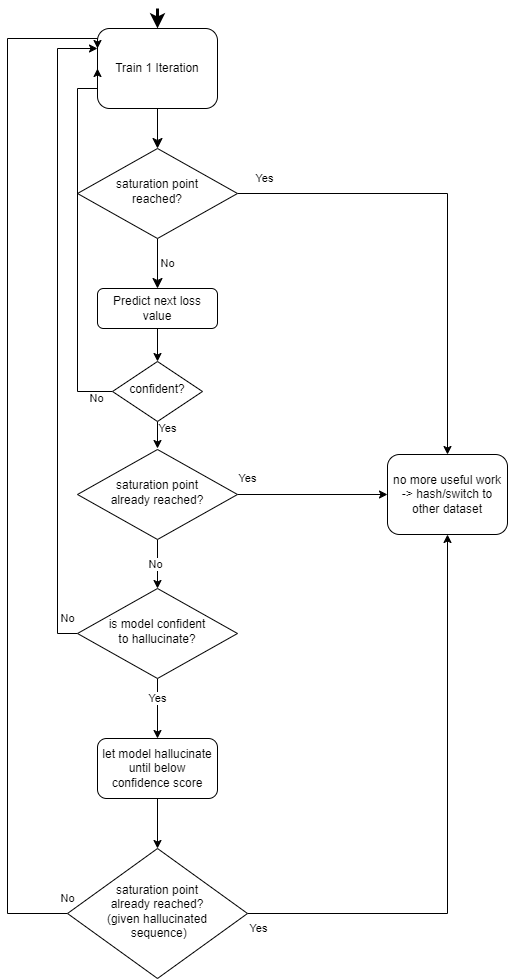

The diagram above was exported from draw.io. Its source (the exported page's mxGraphModel, read from the mxfile embedded in the PNG):
<mxGraphModel dx="261" dy="169" grid="1" gridSize="10" guides="1" tooltips="1" connect="1" arrows="1" fold="1" page="1" pageScale="1" pageWidth="827" pageHeight="1169" math="0" shadow="0">
  <root>
    <mxCell id="WIyWlLk6GJQsqaUBKTNV-0" />
    <mxCell id="WIyWlLk6GJQsqaUBKTNV-1" parent="WIyWlLk6GJQsqaUBKTNV-0" />
    <mxCell id="WIyWlLk6GJQsqaUBKTNV-2" value="" style="rounded=0;html=1;jettySize=auto;orthogonalLoop=1;fontSize=11;endArrow=classic;endFill=1;endSize=8;strokeWidth=1;shadow=0;labelBackgroundColor=none;edgeStyle=orthogonalEdgeStyle;" parent="WIyWlLk6GJQsqaUBKTNV-1" source="WIyWlLk6GJQsqaUBKTNV-3" target="WIyWlLk6GJQsqaUBKTNV-6" edge="1">
      <mxGeometry relative="1" as="geometry" />
    </mxCell>
    <mxCell id="WIyWlLk6GJQsqaUBKTNV-3" value="Train 1 Iteration" style="rounded=1;whiteSpace=wrap;html=1;fontSize=12;glass=0;strokeWidth=1;shadow=0;" parent="WIyWlLk6GJQsqaUBKTNV-1" vertex="1">
      <mxGeometry x="160" y="40" width="120" height="80" as="geometry" />
    </mxCell>
    <mxCell id="WIyWlLk6GJQsqaUBKTNV-5" value="No" style="edgeStyle=orthogonalEdgeStyle;rounded=0;html=1;jettySize=auto;orthogonalLoop=1;fontSize=11;endArrow=classic;endFill=1;endSize=8;strokeWidth=1;shadow=0;labelBackgroundColor=none;" parent="WIyWlLk6GJQsqaUBKTNV-1" source="WIyWlLk6GJQsqaUBKTNV-6" target="WIyWlLk6GJQsqaUBKTNV-7" edge="1">
      <mxGeometry y="10" relative="1" as="geometry">
        <mxPoint as="offset" />
      </mxGeometry>
    </mxCell>
    <mxCell id="mxdOdsxmq4EOwxaKO2AC-4" value="Yes" style="edgeStyle=orthogonalEdgeStyle;rounded=0;orthogonalLoop=1;jettySize=auto;html=1;exitX=1;exitY=0.5;exitDx=0;exitDy=0;entryX=0.5;entryY=0;entryDx=0;entryDy=0;" parent="WIyWlLk6GJQsqaUBKTNV-1" source="WIyWlLk6GJQsqaUBKTNV-6" target="WIyWlLk6GJQsqaUBKTNV-11" edge="1">
      <mxGeometry x="-0.8857" y="15" relative="1" as="geometry">
        <mxPoint as="offset" />
      </mxGeometry>
    </mxCell>
    <mxCell id="WIyWlLk6GJQsqaUBKTNV-6" value="saturation point &lt;br&gt;reached?" style="rhombus;whiteSpace=wrap;html=1;shadow=0;fontFamily=Helvetica;fontSize=12;align=center;strokeWidth=1;spacing=6;spacingTop=-4;" parent="WIyWlLk6GJQsqaUBKTNV-1" vertex="1">
      <mxGeometry x="140" y="160" width="160" height="90" as="geometry" />
    </mxCell>
    <mxCell id="mxdOdsxmq4EOwxaKO2AC-3" style="edgeStyle=orthogonalEdgeStyle;rounded=0;orthogonalLoop=1;jettySize=auto;html=1;exitX=0.5;exitY=1;exitDx=0;exitDy=0;entryX=0.5;entryY=0;entryDx=0;entryDy=0;" parent="WIyWlLk6GJQsqaUBKTNV-1" source="WIyWlLk6GJQsqaUBKTNV-7" target="3DVxcw7mkrNM_BMHDyz_-23" edge="1">
      <mxGeometry relative="1" as="geometry" />
    </mxCell>
    <mxCell id="WIyWlLk6GJQsqaUBKTNV-7" value="Predict next loss value" style="rounded=1;whiteSpace=wrap;html=1;fontSize=12;glass=0;strokeWidth=1;shadow=0;" parent="WIyWlLk6GJQsqaUBKTNV-1" vertex="1">
      <mxGeometry x="160" y="300" width="120" height="40" as="geometry" />
    </mxCell>
    <mxCell id="WIyWlLk6GJQsqaUBKTNV-11" value="no more useful work&lt;br&gt;-&amp;gt; hash/switch to other dataset" style="rounded=1;whiteSpace=wrap;html=1;fontSize=12;glass=0;strokeWidth=1;shadow=0;" parent="WIyWlLk6GJQsqaUBKTNV-1" vertex="1">
      <mxGeometry x="450" y="466" width="120" height="80" as="geometry" />
    </mxCell>
    <mxCell id="3DVxcw7mkrNM_BMHDyz_-7" style="edgeStyle=orthogonalEdgeStyle;rounded=0;orthogonalLoop=1;jettySize=auto;html=1;exitX=0.5;exitY=1;exitDx=0;exitDy=0;entryX=0.5;entryY=0;entryDx=0;entryDy=0;" parent="WIyWlLk6GJQsqaUBKTNV-1" source="3DVxcw7mkrNM_BMHDyz_-2" target="3DVxcw7mkrNM_BMHDyz_-6" edge="1">
      <mxGeometry relative="1" as="geometry" />
    </mxCell>
    <mxCell id="3DVxcw7mkrNM_BMHDyz_-8" value="No" style="edgeLabel;html=1;align=center;verticalAlign=middle;resizable=0;points=[];" parent="3DVxcw7mkrNM_BMHDyz_-7" vertex="1" connectable="0">
      <mxGeometry y="-2" relative="1" as="geometry">
        <mxPoint as="offset" />
      </mxGeometry>
    </mxCell>
    <mxCell id="mxdOdsxmq4EOwxaKO2AC-5" style="edgeStyle=orthogonalEdgeStyle;rounded=0;orthogonalLoop=1;jettySize=auto;html=1;exitX=1;exitY=0.5;exitDx=0;exitDy=0;entryX=0;entryY=0.5;entryDx=0;entryDy=0;" parent="WIyWlLk6GJQsqaUBKTNV-1" source="3DVxcw7mkrNM_BMHDyz_-2" target="WIyWlLk6GJQsqaUBKTNV-11" edge="1">
      <mxGeometry relative="1" as="geometry" />
    </mxCell>
    <mxCell id="mxdOdsxmq4EOwxaKO2AC-6" value="Yes" style="edgeLabel;html=1;align=center;verticalAlign=middle;resizable=0;points=[];" parent="mxdOdsxmq4EOwxaKO2AC-5" vertex="1" connectable="0">
      <mxGeometry x="-0.7558" y="-2" relative="1" as="geometry">
        <mxPoint x="-9" y="-18" as="offset" />
      </mxGeometry>
    </mxCell>
    <mxCell id="3DVxcw7mkrNM_BMHDyz_-2" value="saturation point &lt;br&gt;already reached?" style="rhombus;whiteSpace=wrap;html=1;shadow=0;fontFamily=Helvetica;fontSize=12;align=center;strokeWidth=1;spacing=6;spacingTop=-4;" parent="WIyWlLk6GJQsqaUBKTNV-1" vertex="1">
      <mxGeometry x="140" y="461" width="160" height="90" as="geometry" />
    </mxCell>
    <mxCell id="3DVxcw7mkrNM_BMHDyz_-12" style="edgeStyle=orthogonalEdgeStyle;rounded=0;orthogonalLoop=1;jettySize=auto;html=1;exitX=0.5;exitY=1;exitDx=0;exitDy=0;entryX=0.5;entryY=0;entryDx=0;entryDy=0;" parent="WIyWlLk6GJQsqaUBKTNV-1" source="3DVxcw7mkrNM_BMHDyz_-6" target="3DVxcw7mkrNM_BMHDyz_-11" edge="1">
      <mxGeometry relative="1" as="geometry" />
    </mxCell>
    <mxCell id="3DVxcw7mkrNM_BMHDyz_-13" value="Yes" style="edgeLabel;html=1;align=center;verticalAlign=middle;resizable=0;points=[];" parent="3DVxcw7mkrNM_BMHDyz_-12" vertex="1" connectable="0">
      <mxGeometry x="-0.35" relative="1" as="geometry">
        <mxPoint as="offset" />
      </mxGeometry>
    </mxCell>
    <mxCell id="mxdOdsxmq4EOwxaKO2AC-14" style="edgeStyle=orthogonalEdgeStyle;rounded=0;orthogonalLoop=1;jettySize=auto;html=1;exitX=0;exitY=0.5;exitDx=0;exitDy=0;entryX=0;entryY=0.25;entryDx=0;entryDy=0;" parent="WIyWlLk6GJQsqaUBKTNV-1" source="3DVxcw7mkrNM_BMHDyz_-6" target="WIyWlLk6GJQsqaUBKTNV-3" edge="1">
      <mxGeometry relative="1" as="geometry" />
    </mxCell>
    <mxCell id="mxdOdsxmq4EOwxaKO2AC-16" value="No" style="edgeLabel;html=1;align=center;verticalAlign=middle;resizable=0;points=[];" parent="mxdOdsxmq4EOwxaKO2AC-14" vertex="1" connectable="0">
      <mxGeometry x="-0.8169" y="-1" relative="1" as="geometry">
        <mxPoint x="9" y="24" as="offset" />
      </mxGeometry>
    </mxCell>
    <mxCell id="3DVxcw7mkrNM_BMHDyz_-6" value="is model confident &lt;br&gt;&lt;div&gt;to hallucinate?&lt;/div&gt;" style="rhombus;whiteSpace=wrap;html=1;shadow=0;fontFamily=Helvetica;fontSize=12;align=center;strokeWidth=1;spacing=6;spacingTop=-4;" parent="WIyWlLk6GJQsqaUBKTNV-1" vertex="1">
      <mxGeometry x="140" y="600" width="160" height="90" as="geometry" />
    </mxCell>
    <mxCell id="mxdOdsxmq4EOwxaKO2AC-7" style="edgeStyle=orthogonalEdgeStyle;rounded=0;orthogonalLoop=1;jettySize=auto;html=1;exitX=0.5;exitY=1;exitDx=0;exitDy=0;entryX=0.5;entryY=0;entryDx=0;entryDy=0;" parent="WIyWlLk6GJQsqaUBKTNV-1" source="3DVxcw7mkrNM_BMHDyz_-11" target="3DVxcw7mkrNM_BMHDyz_-14" edge="1">
      <mxGeometry relative="1" as="geometry" />
    </mxCell>
    <mxCell id="3DVxcw7mkrNM_BMHDyz_-11" value="let model hallucinate until below confidence score" style="rounded=1;whiteSpace=wrap;html=1;fontSize=12;glass=0;strokeWidth=1;shadow=0;" parent="WIyWlLk6GJQsqaUBKTNV-1" vertex="1">
      <mxGeometry x="160" y="750" width="120" height="60" as="geometry" />
    </mxCell>
    <mxCell id="mxdOdsxmq4EOwxaKO2AC-8" style="edgeStyle=orthogonalEdgeStyle;rounded=0;orthogonalLoop=1;jettySize=auto;html=1;exitX=1;exitY=0.5;exitDx=0;exitDy=0;entryX=0.5;entryY=1;entryDx=0;entryDy=0;" parent="WIyWlLk6GJQsqaUBKTNV-1" source="3DVxcw7mkrNM_BMHDyz_-14" target="WIyWlLk6GJQsqaUBKTNV-11" edge="1">
      <mxGeometry relative="1" as="geometry" />
    </mxCell>
    <mxCell id="mxdOdsxmq4EOwxaKO2AC-9" value="Yes" style="edgeLabel;html=1;align=center;verticalAlign=middle;resizable=0;points=[];" parent="mxdOdsxmq4EOwxaKO2AC-8" vertex="1" connectable="0">
      <mxGeometry x="-0.8893" relative="1" as="geometry">
        <mxPoint x="-21" y="15" as="offset" />
      </mxGeometry>
    </mxCell>
    <mxCell id="mxdOdsxmq4EOwxaKO2AC-10" value="No" style="edgeStyle=orthogonalEdgeStyle;rounded=0;orthogonalLoop=1;jettySize=auto;html=1;exitX=0;exitY=0.5;exitDx=0;exitDy=0;entryX=0;entryY=0.25;entryDx=0;entryDy=0;" parent="WIyWlLk6GJQsqaUBKTNV-1" source="3DVxcw7mkrNM_BMHDyz_-14" target="WIyWlLk6GJQsqaUBKTNV-3" edge="1">
      <mxGeometry x="-1" y="-15" relative="1" as="geometry">
        <Array as="points">
          <mxPoint x="70" y="925" />
          <mxPoint x="70" y="50" />
          <mxPoint x="160" y="50" />
        </Array>
        <mxPoint as="offset" />
      </mxGeometry>
    </mxCell>
    <mxCell id="3DVxcw7mkrNM_BMHDyz_-14" value="saturation point &lt;br&gt;already reached? &lt;br&gt;(given hallucinated&lt;br&gt;&amp;nbsp;sequence)" style="rhombus;whiteSpace=wrap;html=1;shadow=0;fontFamily=Helvetica;fontSize=12;align=center;strokeWidth=1;spacing=6;spacingTop=-4;" parent="WIyWlLk6GJQsqaUBKTNV-1" vertex="1">
      <mxGeometry x="130" y="860" width="180" height="130" as="geometry" />
    </mxCell>
    <mxCell id="mxdOdsxmq4EOwxaKO2AC-0" style="edgeStyle=orthogonalEdgeStyle;rounded=0;orthogonalLoop=1;jettySize=auto;html=1;exitX=0;exitY=0.5;exitDx=0;exitDy=0;entryX=0;entryY=0.5;entryDx=0;entryDy=0;" parent="WIyWlLk6GJQsqaUBKTNV-1" source="3DVxcw7mkrNM_BMHDyz_-23" target="WIyWlLk6GJQsqaUBKTNV-3" edge="1">
      <mxGeometry relative="1" as="geometry">
        <Array as="points">
          <mxPoint x="140" y="403" />
          <mxPoint x="140" y="100" />
          <mxPoint x="160" y="100" />
        </Array>
      </mxGeometry>
    </mxCell>
    <mxCell id="mxdOdsxmq4EOwxaKO2AC-1" value="No" style="edgeLabel;html=1;align=center;verticalAlign=middle;resizable=0;points=[];" parent="mxdOdsxmq4EOwxaKO2AC-0" vertex="1" connectable="0">
      <mxGeometry x="-0.892" y="-2" relative="1" as="geometry">
        <mxPoint x="4" y="9" as="offset" />
      </mxGeometry>
    </mxCell>
    <mxCell id="mxdOdsxmq4EOwxaKO2AC-2" value="Yes" style="edgeStyle=orthogonalEdgeStyle;rounded=0;orthogonalLoop=1;jettySize=auto;html=1;exitX=0.5;exitY=1;exitDx=0;exitDy=0;" parent="WIyWlLk6GJQsqaUBKTNV-1" source="3DVxcw7mkrNM_BMHDyz_-23" edge="1">
      <mxGeometry x="-0.4815" y="10" relative="1" as="geometry">
        <mxPoint x="220" y="460" as="targetPoint" />
        <mxPoint as="offset" />
      </mxGeometry>
    </mxCell>
    <mxCell id="3DVxcw7mkrNM_BMHDyz_-23" value="confident?" style="rhombus;whiteSpace=wrap;html=1;shadow=0;fontFamily=Helvetica;fontSize=12;align=center;strokeWidth=1;spacing=6;spacingTop=-4;" parent="WIyWlLk6GJQsqaUBKTNV-1" vertex="1">
      <mxGeometry x="175" y="373" width="90" height="60" as="geometry" />
    </mxCell>
    <mxCell id="mxdOdsxmq4EOwxaKO2AC-13" value="" style="endArrow=classic;html=1;rounded=0;entryX=0.5;entryY=0;entryDx=0;entryDy=0;strokeWidth=3;" parent="WIyWlLk6GJQsqaUBKTNV-1" target="WIyWlLk6GJQsqaUBKTNV-3" edge="1">
      <mxGeometry width="50" height="50" relative="1" as="geometry">
        <mxPoint x="220" y="20" as="sourcePoint" />
        <mxPoint x="270" y="20" as="targetPoint" />
      </mxGeometry>
    </mxCell>
  </root>
</mxGraphModel>